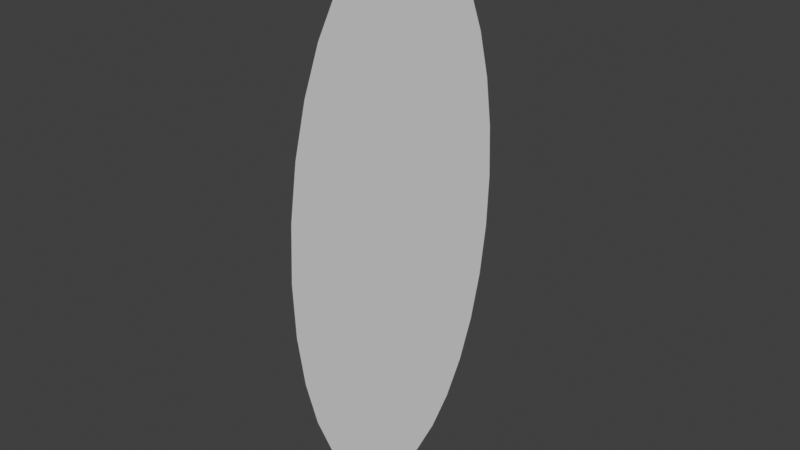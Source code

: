 # Source: portal.blend  (saved by Blender 3.0.42; exported with 4.5.12 LTS)
import bpy
from mathutils import Matrix  # noqa: F401  (used for matrix-valued properties, if any)

bpy.ops.wm.read_factory_settings(use_empty=True)
scene = bpy.context.scene
scene.name = 'Scene'

# ---- world
world_world = bpy.data.worlds.new('World'); scene.world = world_world
world_world.use_nodes = True; world_world.node_tree.nodes.clear()
_N = world_world.node_tree.nodes; _L = world_world.node_tree.links
n0 = _N.new('ShaderNodeOutputWorld'); n0.name = 'World Output'; n0.location = (300, 300)
n1 = _N.new('ShaderNodeBackground'); n1.name = 'Background'; n1.location = (10, 300)
n1.inputs[0].default_value = (0.05088, 0.05088, 0.05088, 1.0)
_L.new(n1.outputs[0], n0.inputs[0])
n0.is_active_output = True
world_world.color = (0.05088, 0.05088, 0.05088)
world_world.use_sun_shadow = False
world_world.sun_shadow_jitter_overblur = 0.0

# ---- meshes
me_circle = bpy.data.meshes.new('Circle')
me_circle.from_pydata([(0.0, 0.5, 0.0), (-0.1951, 0.4904, 0.0), (-0.3827, 0.4619, 0.0), (-0.5556, 0.4157, 0.0), (-0.7071, 0.3536, 0.0), (-0.8315, 0.2778, 0.0), (-0.9239, 0.1913, 0.0), (-0.9808, 0.09755, 0.0), (-1.0, 1.802e-07, 0.0), (-0.9808, -0.09754, 0.0), (-0.9239, -0.1913, 0.0), (-0.8315, -0.2778, 0.0), (-0.7071, -0.3536, 0.0), (-0.5556, -0.4157, 0.0), (-0.3827, -0.4619, 0.0), (-0.1951, -0.4904, 0.0), (3.258e-07, -0.5, 0.0), (0.1951, -0.4904, 0.0), (0.3827, -0.4619, 0.0), (0.5556, -0.4157, 0.0), (0.7071, -0.3536, 0.0), (0.8315, -0.2778, 0.0), (0.9239, -0.1913, 0.0), (0.9808, -0.09754, 0.0), (1.0, 6.253e-07, 0.0), (0.9808, 0.09755, 0.0), (0.9239, 0.1913, 0.0), (0.8315, 0.2778, 0.0), (0.7071, 0.3536, 0.0), (0.5556, 0.4157, 0.0), (0.3827, 0.4619, 0.0), (0.1951, 0.4904, 0.0)], [], [(1, 2, 3, 4, 5, 6, 7, 8, 9, 10, 11, 12, 13, 14, 15, 16, 17, 18, 19, 20, 21, 22, 23, 24, 25, 26, 27, 28, 29, 30, 31, 0)])
_uv = me_circle.uv_layers.new(name='UVMap')
_uv.uv.foreach_set('vector', [0.2597, 0.3904, 0.2785, 0.2973, 0.3059, 0.212, 0.3407, 0.1378, 0.3816, 0.07749, 0.4271, 0.03341, 0.4754, 0.007275, 0.5247, 7.07e-05, 0.5729, 0.01208, 0.6184, 0.04284, 0.6594, 0.09116, 0.6942, 0.1552, 0.7216, 0.2325, 0.7404, 0.3201, 0.75, 0.4145, 0.75, 0.5123, 0.7404, 0.6096, 0.7216, 0.7027, 0.6942, 0.788, 0.6594, 0.8622, 0.6184, 0.9225, 0.5729, 0.9666, 0.5247, 0.9927, 0.4754, 0.9999, 0.4271, 0.9879, 0.3816, 0.9572, 0.3407, 0.9088, 0.3059, 0.8448, 0.2785, 0.7675, 0.2597, 0.6799, 0.2501, 0.5855, 0.2501, 0.4877])
me_circle.use_remesh_fix_poles = True
me_circle.use_remesh_preserve_attributes = False
me_circle.use_mirror_vertex_groups = False
me_circle.update()

# ---- objects
ob_circle = bpy.data.objects.new('Circle', me_circle)

# ---- transforms, parenting, visibility, modifiers, constraints
ob_circle.location = (0.0, 0.0, 0.0)
ob_circle.rotation_euler = (-0.0, 1.571, 0.0)
ob_circle.lineart.crease_threshold = 0.0

# ---- collection membership
scene.collection.objects.link(ob_circle)

# ---- scene / render settings (as saved in the file)
scene.frame_start = 1; scene.frame_end = 250; scene.frame_set(1)
scene.render.engine = 'BLENDER_EEVEE_NEXT'
scene.cycles.use_denoising = False
scene.cycles.samples = 128
scene.cycles.sampling_pattern = 'TABULATED_SOBOL'
scene.cycles.use_adaptive_sampling = False
scene.cycles.use_light_tree = False
scene.view_settings.view_transform = 'Standard'
bpy.context.view_layer.update()

# ---- added for rendering (the .blend has no active camera and no usable light): camera, sun
cam_auto = bpy.data.cameras.new('AutoCamera')
cam_auto.lens = 50.0
cam_auto.sensor_width = 36.0
cam_auto.clip_end = 1000.0
ob_auto_camera = bpy.data.objects.new('AutoCamera', cam_auto)
scene.collection.objects.link(ob_auto_camera)
ob_auto_camera.location = (2.06887, -2.48264, 1.65509)
ob_auto_camera.rotation_euler = (1.09748, -7.21219e-08, 0.694738)
scene.camera = ob_auto_camera
light_auto_sun = bpy.data.lights.new('AutoSun', 'SUN')
light_auto_sun.energy = 3.0
light_auto_sun.angle = 0.0523599
ob_auto_sun = bpy.data.objects.new('AutoSun', light_auto_sun)
scene.collection.objects.link(ob_auto_sun)
ob_auto_sun.rotation_euler = (0.872665, 0.174533, 0.523599)
bpy.context.view_layer.update()

